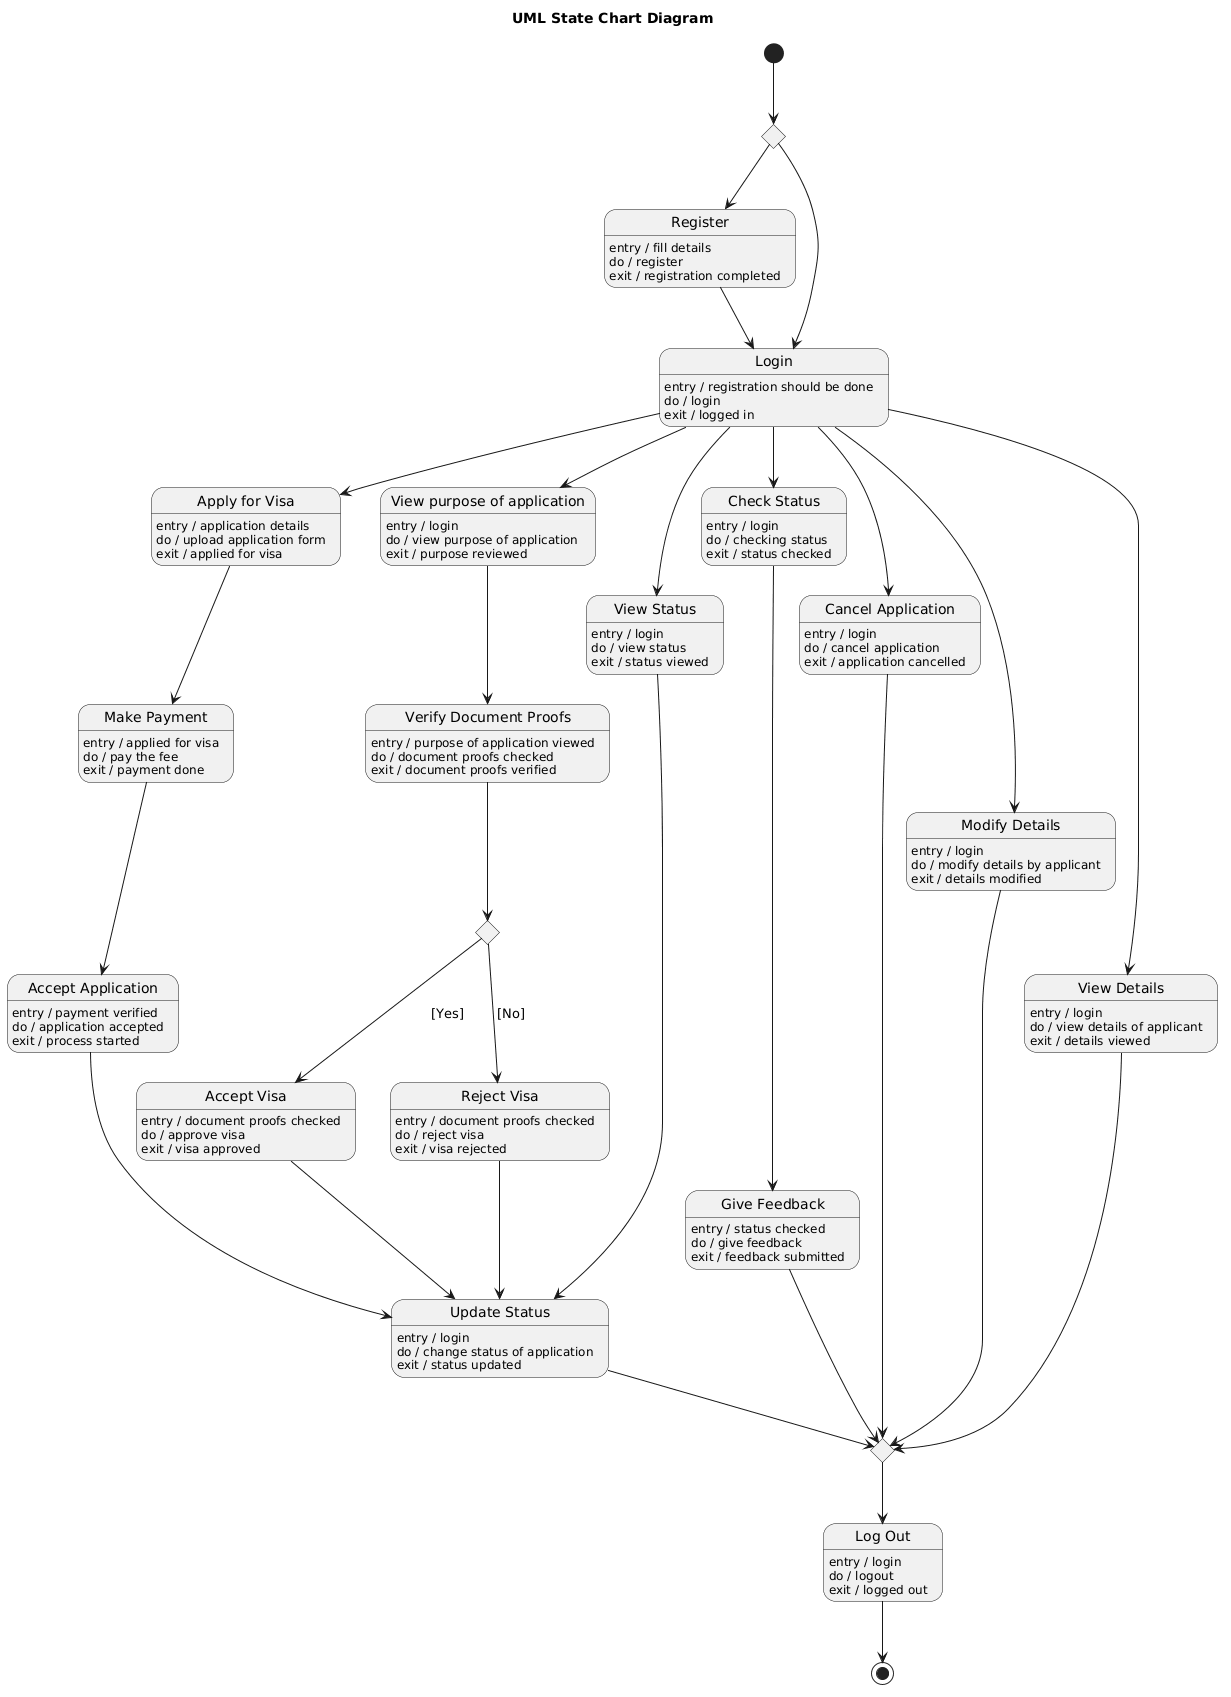

The diagram above was rendered by PlantUML. Its source (embedded in the PNG):
@startuml
title UML State Chart Diagram

[*] --> StartChoice

state StartChoice <<choice>>
state "Register" as Register
state "Login" as Login
state "Apply for Visa" as ApplyVisa
state "Make Payment" as MakePayment
state "Accept Application" as AcceptApplication
state "View purpose of application" as ViewPurpose
state "Verify Document Proofs" as VerifyDocs
state VerifyChoice <<choice>>
state "Accept Visa" as AcceptVisa
state "Reject Visa" as RejectVisa
state "Update Status" as UpdateStatus
state "View Status" as ViewStatus
state "Check Status" as CheckStatus
state "Give Feedback" as GiveFeedback
state "Cancel Application" as CancelApplication
state "Modify Details" as ModifyDetails
state "View Details" as ViewDetails
state EndMerge <<choice>>
state "Log Out" as LogOut

Register : entry / fill details
Register : do / register
Register : exit / registration completed

Login : entry / registration should be done
Login : do / login
Login : exit / logged in

ApplyVisa : entry / application details
ApplyVisa : do / upload application form
ApplyVisa : exit / applied for visa

MakePayment : entry / applied for visa
MakePayment : do / pay the fee
MakePayment : exit / payment done

AcceptApplication : entry / payment verified
AcceptApplication : do / application accepted
AcceptApplication : exit / process started

ViewPurpose : entry / login
ViewPurpose : do / view purpose of application
ViewPurpose : exit / purpose reviewed

VerifyDocs : entry / purpose of application viewed
VerifyDocs : do / document proofs checked
VerifyDocs : exit / document proofs verified

AcceptVisa : entry / document proofs checked
AcceptVisa : do / approve visa
AcceptVisa : exit / visa approved

RejectVisa : entry / document proofs checked
RejectVisa : do / reject visa
RejectVisa : exit / visa rejected

UpdateStatus : entry / login
UpdateStatus : do / change status of application
UpdateStatus : exit / status updated

ViewStatus : entry / login
ViewStatus : do / view status
ViewStatus : exit / status viewed

CheckStatus : entry / login
CheckStatus : do / checking status
CheckStatus : exit / status checked

GiveFeedback : entry / status checked
GiveFeedback : do / give feedback
GiveFeedback : exit / feedback submitted

CancelApplication : entry / login
CancelApplication : do / cancel application
CancelApplication : exit / application cancelled

ModifyDetails : entry / login
ModifyDetails : do / modify details by applicant
ModifyDetails : exit / details modified

ViewDetails : entry / login
ViewDetails : do / view details of applicant
ViewDetails : exit / details viewed

LogOut : entry / login
LogOut : do / logout
LogOut : exit / logged out

StartChoice --> Register
StartChoice --> Login

Register --> Login

Login --> ApplyVisa
Login --> ViewStatus
Login --> CheckStatus
Login --> CancelApplication
Login --> ModifyDetails
Login --> ViewDetails
Login --> ViewPurpose
ApplyVisa --> MakePayment
MakePayment --> AcceptApplication
AcceptApplication --> UpdateStatus
ViewPurpose --> VerifyDocs
VerifyDocs --> VerifyChoice

VerifyChoice --> AcceptVisa : [Yes]
VerifyChoice --> RejectVisa : [No]

AcceptVisa --> UpdateStatus
RejectVisa --> UpdateStatus

ViewStatus --> UpdateStatus
CheckStatus --> GiveFeedback
GiveFeedback --> EndMerge
CancelApplication --> EndMerge
ModifyDetails --> EndMerge
ViewDetails --> EndMerge
UpdateStatus --> EndMerge

EndMerge --> LogOut
LogOut --> [*]
@enduml